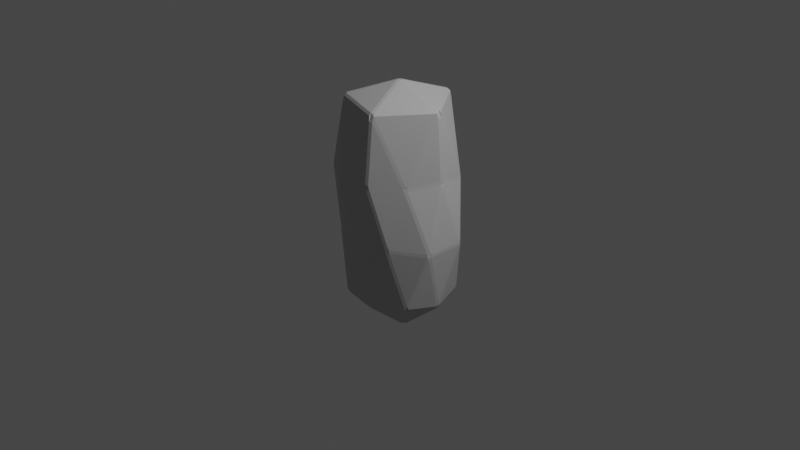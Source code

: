 # Source: Rock_02.blend  (saved by Blender 2.90.8; exported with 4.5.12 LTS)
import bpy
from mathutils import Matrix  # noqa: F401  (used for matrix-valued properties, if any)

bpy.ops.wm.read_factory_settings(use_empty=True)
scene = bpy.context.scene
scene.name = 'Scene'

# ---- collections
col_collection = bpy.data.collections.new('Collection'); scene.collection.children.link(col_collection)

# ---- materials (node trees are filled in below, after node groups)
mat_rock_02 = bpy.data.materials.new('Rock_02')
mat_rock_02.use_transparent_shadow = False

# ---- material node trees
mat_rock_02.use_nodes = True; mat_rock_02.node_tree.nodes.clear()
_N = mat_rock_02.node_tree.nodes; _L = mat_rock_02.node_tree.links
n0 = _N.new('ShaderNodeBsdfPrincipled'); n0.name = 'Principled BSDF'; n0.location = (10, 300)
n0.distribution = 'GGX'
n0.subsurface_method = 'BURLEY'
n0.inputs[0].default_value = (0.5089, 0.5089, 0.5089, 1.0)
n0.inputs[3].default_value = 1.45
n0.inputs[27].default_value = (0.0, 0.0, 0.0, 1.0)
n0.inputs[28].default_value = 1.0
n1 = _N.new('ShaderNodeOutputMaterial'); n1.name = 'Material Output'; n1.location = (300, 300)
_L.new(n0.outputs[0], n1.inputs[0])
n1.is_active_output = True

# ---- world
world_world = bpy.data.worlds.new('World'); scene.world = world_world
world_world.use_nodes = True; world_world.node_tree.nodes.clear()
_N = world_world.node_tree.nodes; _L = world_world.node_tree.links
n0 = _N.new('ShaderNodeOutputWorld'); n0.name = 'World Output'; n0.location = (300, 300)
n1 = _N.new('ShaderNodeBackground'); n1.name = 'Background'; n1.location = (10, 300)
n1.inputs[0].default_value = (0.05088, 0.05088, 0.05088, 1.0)
_L.new(n1.outputs[0], n0.inputs[0])
n0.is_active_output = True
world_world.color = (0.05088, 0.05088, 0.05088)
world_world.use_sun_shadow = False
world_world.sun_shadow_jitter_overblur = 0.0

# ---- cameras
cam_camera = bpy.data.cameras.new('Camera')
cam_camera.clip_end = 100.0
cam_camera.ortho_scale = 7.314

# ---- lights
light_light = bpy.data.lights.new('Light', 'POINT')
light_light.transmission_factor = 0.0
light_light.energy = 1000.0
light_light.shadow_soft_size = 0.1
light_light.shadow_maximum_resolution = 0.006
light_light.use_absolute_resolution = True

# ---- meshes
me_icosphere_002 = bpy.data.meshes.new('Icosphere.002')
me_icosphere_002.from_pydata([(-0.00146, -0.02411, -1.07), (-0.03381, -0.01438, -1.063), (-0.0333, 0.02044, -1.065), (-0.001521, 0.03091, -1.072), (0.01921, 0.003128, -1.074), (0.4536, -0.3511, -0.7543), (0.474, -0.324, -0.7562), (0.4881, -0.3285, -0.7248), (0.4818, -0.3491, -0.6811), (0.4604, -0.3615, -0.7227), (-0.1672, -0.5324, -0.7112), (-0.1679, -0.5453, -0.6799), (-0.1893, -0.5433, -0.626), (-0.2081, -0.5315, -0.6745), (-0.1996, -0.5223, -0.7056), (-0.5569, -0.01939, -0.6101), (-0.5682, -0.02332, -0.5775), (-0.573, -0.002182, -0.5299), (-0.5698, 0.01898, -0.579), (-0.5586, 0.01553, -0.6119), (-0.208, 0.5669, -0.7464), (-0.2161, 0.5758, -0.7159), (-0.1968, 0.5832, -0.661), (-0.1765, 0.588, -0.7194), (-0.1756, 0.5755, -0.7499), (0.4745, 0.331, -0.7571), (0.454, 0.3582, -0.7553), (0.4609, 0.3684, -0.7238), (0.4822, 0.3555, -0.6819), (0.4885, 0.3353, -0.7258), (0.1746, -0.5886, 0.5345), (0.1941, -0.5783, 0.577), (0.1881, -0.58, 0.6127), (0.158, -0.5929, 0.611), (0.1503, -0.5944, 0.5737), (-0.5323, -0.3879, 0.5111), (-0.5186, -0.4079, 0.5507), (-0.5235, -0.4028, 0.5868), (-0.5399, -0.3759, 0.5897), (-0.5429, -0.3702, 0.5549), (-0.4919, 0.3427, 0.5626), (-0.5023, 0.3224, 0.6079), (-0.4987, 0.328, 0.6441), (-0.4797, 0.3542, 0.644), (-0.4758, 0.3589, 0.6079), (0.1916, 0.608, 0.5113), (0.1703, 0.6108, 0.554), (0.1769, 0.6105, 0.5888), (0.2075, 0.6031, 0.5857), (0.2141, 0.6005, 0.5494), (0.6097, -0.002573, 0.5355), (0.6012, 0.02154, 0.5733), (0.5988, 0.01416, 0.6104), (0.5959, -0.01838, 0.6124), (0.5983, -0.02454, 0.5771), (0.02785, 0.01923, 1.482), (-0.004414, 0.02962, 1.481), (-0.02468, 0.00186, 1.481), (-0.004698, -0.02555, 1.482), (0.02781, -0.01495, 1.481), (-0.0897, -0.2908, -0.9725), (-0.08454, -0.3209, -0.9556), (-0.106, -0.3404, -0.9355), (-0.1385, -0.3304, -0.9298), (-0.1448, -0.2992, -0.9446), (-0.1223, -0.2819, -0.9649), (0.2863, -0.2292, -1.008), (0.255, -0.2257, -1.022), (0.2425, -0.1976, -1.038), (0.2634, -0.1706, -1.042), (0.2943, -0.1746, -1.028), (0.3066, -0.202, -1.01), (0.1283, -0.5178, -0.7721), (0.155, -0.5022, -0.7886), (0.1875, -0.5022, -0.7775), (0.1847, -0.518, -0.7468), (0.1646, -0.5287, -0.6975), (0.1401, -0.5301, -0.7433), (0.5497, -0.02646, -0.8074), (0.5409, 0.003462, -0.8224), (0.5497, 0.03342, -0.8074), (0.5665, 0.0272, -0.7779), (0.5766, 0.003139, -0.7392), (0.5664, -0.02058, -0.7778), (0.3067, 0.2089, -1.01), (0.2943, 0.1815, -1.028), (0.2634, 0.1774, -1.042), (0.2426, 0.2051, -1.039), (0.2556, 0.2327, -1.024), (0.2863, 0.2362, -1.008), (-0.3191, -0.01649, -0.9125), (-0.3449, -0.02942, -0.8913), (-0.3699, -0.01705, -0.8686), (-0.3704, 0.01789, -0.8721), (-0.3467, 0.03126, -0.8946), (-0.3192, 0.01832, -0.9143), (-0.4591, -0.2833, -0.6796), (-0.4357, -0.3008, -0.6988), (-0.4236, -0.3319, -0.6888), (-0.4413, -0.3333, -0.6569), (-0.4577, -0.3185, -0.6066), (-0.4673, -0.2954, -0.6492), (-0.1235, 0.2986, -0.995), (-0.1471, 0.317, -0.9769), (-0.1403, 0.3492, -0.9663), (-0.1082, 0.3589, -0.9686), (-0.08616, 0.3377, -0.9863), (-0.09128, 0.3077, -1.002), (-0.4501, 0.3531, -0.7257), (-0.4612, 0.3209, -0.733), (-0.4829, 0.3025, -0.7133), (-0.4919, 0.3145, -0.6835), (-0.4817, 0.3362, -0.6386), (-0.468, 0.3532, -0.6944), (0.1882, 0.5098, -0.7801), (0.156, 0.5105, -0.7927), (0.1296, 0.5286, -0.7783), (0.1419, 0.5391, -0.7491), (0.1654, 0.535, -0.6995), (0.1855, 0.5255, -0.7494), (0.6458, -0.209, -0.1732), (0.6573, -0.1884, -0.1245), (0.6582, -0.1887, -0.08962), (0.6463, -0.2083, -0.04013), (0.6395, -0.2288, -0.08686), (0.6416, -0.2281, -0.1223), (0.6579, 0.1873, -0.08961), (0.657, 0.1874, -0.1245), (0.6456, 0.2085, -0.1731), (0.6412, 0.2272, -0.1224), (0.6405, 0.2285, -0.08698), (0.6487, 0.2088, -0.04346), (-0.01718, -0.5729, -0.1065), (0.005841, -0.5719, -0.05481), (0.006056, -0.5737, -0.01967), (-0.01745, -0.5796, 0.02204), (-0.04017, -0.5727, -0.0175), (-0.03846, -0.5709, -0.05242), (0.3307, -0.5032, -0.04467), (0.3317, -0.5011, -0.07991), (0.3508, -0.4906, -0.1329), (0.3709, -0.4798, -0.08412), (0.3692, -0.4801, -0.04875), (0.3498, -0.4931, -0.0006483), (-0.5566, -0.1748, -0.07958), (-0.5479, -0.1967, -0.03139), (-0.5501, -0.1992, 0.003428), (-0.5609, -0.1794, 0.04157), (-0.5615, -0.1541, 0.004639), (-0.5614, -0.1542, -0.03045), (-0.3749, -0.455, -0.007748), (-0.3721, -0.4533, -0.0426), (-0.3557, -0.468, -0.09376), (-0.3372, -0.4797, -0.04404), (-0.3367, -0.4822, -0.009188), (-0.3597, -0.4756, 0.02686), (-0.3522, 0.4598, -0.07892), (-0.3669, 0.4418, -0.02872), (-0.3676, 0.4416, 0.006304), (-0.3518, 0.4576, 0.0528), (-0.3311, 0.4669, 0.0057), (-0.3318, 0.4681, -0.02929), (-0.5472, 0.1939, 0.005983), (-0.5472, 0.1933, -0.02904), (-0.557, 0.1723, -0.07706), (-0.5602, 0.1508, -0.02918), (-0.5603, 0.1513, 0.005905), (-0.5575, 0.1739, 0.05248), (0.3522, 0.4904, -0.1354), (0.3332, 0.4997, -0.08161), (0.3321, 0.5023, -0.04626), (0.3551, 0.4944, -0.01048), (0.3726, 0.4793, -0.05129), (0.3722, 0.479, -0.08654), (0.006189, 0.5612, -0.00675), (0.005416, 0.5588, -0.04187), (-0.01769, 0.5629, -0.09341), (-0.03883, 0.5582, -0.03825), (-0.04025, 0.5564, -0.003196), (-0.01583, 0.5638, 0.03383), (0.4278, -0.3532, 0.5465), (0.448, -0.3387, 0.5045), (0.4562, -0.3174, 0.5468), (0.4545, -0.3098, 0.5822), (0.4379, -0.332, 0.6058), (0.4218, -0.3549, 0.5821), (-0.2223, -0.5975, 0.5033), (-0.2009, -0.6025, 0.4613), (-0.1795, -0.6096, 0.5046), (-0.1714, -0.6081, 0.5421), (-0.1985, -0.6003, 0.5639), (-0.2253, -0.5936, 0.5392), (-0.5746, 0.02581, 0.5681), (-0.5773, 0.003315, 0.5211), (-0.577, -0.02001, 0.5647), (-0.5743, -0.02284, 0.5995), (-0.5711, 0.003894, 0.6255), (-0.5707, 0.03256, 0.6044), (-0.1733, 0.5355, 0.5645), (-0.1956, 0.5285, 0.5204), (-0.216, 0.5193, 0.5681), (-0.2205, 0.5142, 0.6043), (-0.1934, 0.524, 0.6253), (-0.1691, 0.5346, 0.5994), (0.5106, 0.34, 0.4998), (0.5017, 0.3603, 0.4591), (0.4839, 0.3758, 0.4982), (0.4781, 0.3776, 0.5344), (0.4935, 0.3548, 0.559), (0.5088, 0.3309, 0.5373), (0.1828, -0.5147, 1.228), (0.1872, -0.4996, 1.283), (0.176, -0.4831, 1.307), (0.1436, -0.4939, 1.308), (0.1437, -0.5155, 1.284), (0.1527, -0.5278, 1.224), (0.516, -0.01513, 1.307), (0.5345, -0.02161, 1.283), (0.5464, -0.01432, 1.227), (0.5493, 0.01821, 1.224), (0.5363, 0.0249, 1.284), (0.5161, 0.01905, 1.308), (-0.4387, -0.3383, 1.239), (-0.4211, -0.334, 1.293), (-0.4079, -0.3167, 1.317), (-0.4281, -0.2894, 1.317), (-0.4475, -0.2946, 1.292), (-0.4548, -0.3111, 1.244), (-0.4511, 0.3065, 1.209), (-0.4444, 0.2943, 1.267), (-0.4251, 0.2883, 1.291), (-0.4048, 0.316, 1.291), (-0.4173, 0.3318, 1.267), (-0.432, 0.3327, 1.21), (0.1567, 0.5306, 1.243), (0.1441, 0.5199, 1.292), (0.1459, 0.5005, 1.317), (0.1781, 0.4897, 1.317), (0.1901, 0.5071, 1.293), (0.1874, 0.5235, 1.238)], [], [(69, 4, 86), (7, 83, 120), (2, 95, 102), (3, 107, 87), (0, 68, 60), (8, 125, 141), (12, 137, 153), (17, 149, 165), (22, 161, 177), (28, 173, 129), (62, 72, 10), (92, 96, 15), (104, 108, 20), (80, 84, 25), (134, 138, 30), (189, 33, 215), (195, 38, 227), (201, 43, 233), (207, 48, 239), (212, 216, 59), (91, 64, 97), (122, 126, 50), (221, 237, 55), (220, 208, 238), (170, 174, 45), (236, 231, 56), (235, 202, 232), (158, 162, 40), (230, 225, 57), (229, 196, 226), (146, 150, 35), (224, 213, 58), (223, 190, 214), (131, 204, 51), (52, 209, 219), (154, 136, 187), (179, 198, 46), (47, 203, 234), (211, 184, 217), (167, 192, 41), (42, 197, 228), (178, 160, 199), (155, 186, 36), (37, 191, 222), (166, 148, 193), (143, 180, 31), (32, 185, 210), (130, 172, 205), (183, 53, 218), (171, 49, 206), (142, 124, 181), (21, 113, 156), (159, 44, 200), (169, 118, 175), (16, 101, 144), (147, 39, 194), (157, 112, 163), (11, 77, 132), (135, 34, 188), (121, 82, 127), (6, 71, 78), (123, 54, 182), (88, 106, 115), (89, 114, 26), (27, 119, 168), (103, 94, 109), (117, 23, 176), (105, 24, 116), (145, 100, 151), (111, 18, 164), (93, 19, 110), (61, 67, 73), (99, 13, 152), (81, 29, 128), (133, 76, 139), (66, 5, 74), (63, 14, 98), (79, 70, 85), (75, 9, 140), (0, 1, 2, 3, 4), (5, 6, 7, 8, 9), (10, 11, 12, 13, 14), (15, 16, 17, 18, 19), (20, 21, 22, 23, 24), (25, 26, 27, 28, 29), (30, 31, 32, 33, 34), (35, 36, 37, 38, 39), (40, 41, 42, 43, 44), (45, 46, 47, 48, 49), (50, 51, 52, 53, 54), (55, 56, 57, 58, 59), (60, 61, 62, 63, 64, 65), (66, 67, 68, 69, 70, 71), (72, 73, 74, 75, 76, 77), (78, 79, 80, 81, 82, 83), (84, 85, 86, 87, 88, 89), (90, 91, 92, 93, 94, 95), (96, 97, 98, 99, 100, 101), (102, 103, 104, 105, 106, 107), (108, 109, 110, 111, 112, 113), (114, 115, 116, 117, 118, 119), (120, 121, 122, 123, 124, 125), (126, 127, 128, 129, 130, 131), (132, 133, 134, 135, 136, 137), (138, 139, 140, 141, 142, 143), (144, 145, 146, 147, 148, 149), (150, 151, 152, 153, 154, 155), (156, 157, 158, 159, 160, 161), (162, 163, 164, 165, 166, 167), (168, 169, 170, 171, 172, 173), (174, 175, 176, 177, 178, 179), (180, 181, 182, 183, 184, 185), (186, 187, 188, 189, 190, 191), (192, 193, 194, 195, 196, 197), (198, 199, 200, 201, 202, 203), (204, 205, 206, 207, 208, 209), (210, 211, 212, 213, 214, 215), (216, 217, 218, 219, 220, 221), (222, 223, 224, 225, 226, 227), (228, 229, 230, 231, 232, 233), (234, 235, 236, 237, 238, 239), (65, 1, 0, 60), (71, 6, 5, 66), (77, 11, 10, 72), (83, 7, 6, 78), (89, 26, 25, 84), (95, 2, 1, 90), (101, 16, 15, 96), (107, 3, 2, 102), (113, 21, 20, 108), (119, 27, 26, 114), (125, 8, 7, 120), (131, 51, 50, 126), (137, 12, 11, 132), (143, 31, 30, 138), (149, 17, 16, 144), (155, 36, 35, 150), (161, 22, 21, 156), (167, 41, 40, 162), (173, 28, 27, 168), (179, 46, 45, 174), (185, 32, 31, 180), (191, 37, 36, 186), (197, 42, 41, 192), (203, 47, 46, 198), (209, 52, 51, 204), (215, 33, 32, 210), (221, 55, 59, 216), (227, 38, 37, 222), (233, 43, 42, 228), (239, 48, 47, 234), (14, 63, 62, 10), (4, 69, 68, 0), (9, 75, 74, 5), (29, 81, 80, 25), (3, 87, 86, 4), (19, 93, 92, 15), (13, 99, 98, 14), (24, 105, 104, 20), (18, 111, 110, 19), (23, 117, 116, 24), (54, 123, 122, 50), (28, 129, 128, 29), (34, 135, 134, 30), (8, 141, 140, 9), (39, 147, 146, 35), (12, 153, 152, 13), (44, 159, 158, 40), (17, 165, 164, 18), (49, 171, 170, 45), (22, 177, 176, 23), (53, 183, 182, 54), (33, 189, 188, 34), (38, 195, 194, 39), (43, 201, 200, 44), (48, 207, 206, 49), (58, 213, 212, 59), (52, 219, 218, 53), (57, 225, 224, 58), (56, 231, 230, 57), (55, 237, 236, 56), (220, 238, 237, 221), (219, 209, 208, 220), (238, 208, 207, 239), (235, 232, 231, 236), (234, 203, 202, 235), (232, 202, 201, 233), (229, 226, 225, 230), (228, 197, 196, 229), (226, 196, 195, 227), (223, 214, 213, 224), (222, 191, 190, 223), (214, 190, 189, 215), (211, 217, 216, 212), (210, 185, 184, 211), (217, 184, 183, 218), (130, 205, 204, 131), (129, 173, 172, 130), (205, 172, 171, 206), (178, 199, 198, 179), (177, 161, 160, 178), (199, 160, 159, 200), (166, 193, 192, 167), (165, 149, 148, 166), (193, 148, 147, 194), (154, 187, 186, 155), (153, 137, 136, 154), (187, 136, 135, 188), (142, 181, 180, 143), (141, 125, 124, 142), (181, 124, 123, 182), (169, 175, 174, 170), (168, 119, 118, 169), (175, 118, 117, 176), (157, 163, 162, 158), (156, 113, 112, 157), (163, 112, 111, 164), (145, 151, 150, 146), (144, 101, 100, 145), (151, 100, 99, 152), (133, 139, 138, 134), (132, 77, 76, 133), (139, 76, 75, 140), (121, 127, 126, 122), (120, 83, 82, 121), (127, 82, 81, 128), (88, 115, 114, 89), (87, 107, 106, 88), (115, 106, 105, 116), (103, 109, 108, 104), (102, 95, 94, 103), (109, 94, 93, 110), (91, 97, 96, 92), (90, 65, 64, 91), (97, 64, 63, 98), (79, 85, 84, 80), (78, 71, 70, 79), (85, 70, 69, 86), (61, 73, 72, 62), (60, 68, 67, 61), (73, 67, 66, 74), (1, 65, 90)])
_uv = me_icosphere_002.uv_layers.new(name='UVMap')
_uv.uv.foreach_set('vector', [0.6744, 0.07404, 0.6364, 0.008138, 0.5983, 0.07404, 0.7217, 0.1595, 0.6423, 0.1595, 0.682, 0.2283, 0.2729, 0.008021, 0.2347, 0.07421, 0.3111, 0.07421, 0.4545, 0.008115, 0.4165, 0.07399, 0.4926, 0.07399, 0.8182, 0.008128, 0.7802, 0.07396, 0.8562, 0.07396, 0.7272, 0.1644, 0.687, 0.2341, 0.7674, 0.2341, 0.9091, 0.1655, 0.8694, 0.2341, 0.9487, 0.2341, 0.1818, 0.1657, 0.1425, 0.2338, 0.2212, 0.2338, 0.3637, 0.1656, 0.324, 0.2343, 0.4034, 0.2343, 0.5455, 0.1644, 0.5053, 0.2341, 0.5857, 0.2341, 0.8639, 0.08748, 0.8259, 0.1533, 0.9019, 0.1533, 0.1365, 0.08764, 0.09847, 0.1535, 0.1746, 0.1535, 0.3187, 0.08707, 0.2803, 0.1537, 0.3571, 0.1537, 0.629, 0.1536, 0.5907, 0.08719, 0.5523, 0.1536, 0.8581, 0.2383, 0.7784, 0.2383, 0.8183, 0.3073, 0.9028, 0.3169, 0.8235, 0.3169, 0.8631, 0.3855, 0.1764, 0.3168, 0.09598, 0.3168, 0.1362, 0.3864, 0.3571, 0.317, 0.2785, 0.317, 0.3178, 0.3852, 0.5397, 0.3168, 0.4596, 0.3168, 0.4996, 0.3862, 0.7681, 0.3965, 0.6865, 0.3965, 0.7273, 0.4672, 0.1299, 0.08243, 0.05237, 0.08243, 0.09113, 0.1496, 0.6768, 0.2381, 0.596, 0.2381, 0.6364, 0.3081, 0.5863, 0.3965, 0.5046, 0.3965, 0.5455, 0.4672, 0.5873, 0.3919, 0.5455, 0.3195, 0.5037, 0.3919, 0.4942, 0.2384, 0.4147, 0.2384, 0.4544, 0.3073, 0.4045, 0.3965, 0.3228, 0.3965, 0.3637, 0.4672, 0.4052, 0.3917, 0.3636, 0.3196, 0.3219, 0.3917, 0.3122, 0.2383, 0.2332, 0.2383, 0.2727, 0.3068, 0.2227, 0.3965, 0.141, 0.3965, 0.1818, 0.4672, 0.2235, 0.3917, 0.1819, 0.3196, 0.1402, 0.3917, 0.1304, 0.2385, 0.05146, 0.2385, 0.09093, 0.3069, 0.9499, 0.3965, 0.8682, 0.3965, 0.9091, 0.4672, 0.9509, 0.392, 0.9091, 0.3195, 0.8673, 0.392, 0.5907, 0.2438, 0.5508, 0.3128, 0.6305, 0.3128, 0.631, 0.3169, 0.5518, 0.3169, 0.5914, 0.3856, 0.9484, 0.2387, 0.8698, 0.2387, 0.9091, 0.3068, 0.4091, 0.2435, 0.3692, 0.3126, 0.449, 0.3126, 0.4495, 0.3168, 0.3691, 0.3168, 0.4093, 0.3864, 0.769, 0.3918, 0.7273, 0.3196, 0.6856, 0.3918, 0.2271, 0.2444, 0.1877, 0.3127, 0.2665, 0.3127, 0.267, 0.317, 0.1884, 0.317, 0.2277, 0.3851, 0.403, 0.2385, 0.3242, 0.2385, 0.3636, 0.3067, 0.9544, 0.2435, 0.9145, 0.3125, 0.9942, 0.3125, 0.995, 0.3168, 0.9148, 0.3168, 0.9549, 0.3862, 0.2212, 0.2385, 0.1424, 0.2385, 0.1818, 0.3067, 0.7726, 0.244, 0.7329, 0.3128, 0.8123, 0.3128, 0.8128, 0.3169, 0.7333, 0.3169, 0.773, 0.3857, 0.5854, 0.2385, 0.5053, 0.2385, 0.5453, 0.3079, 0.7212, 0.3169, 0.6418, 0.3169, 0.6815, 0.3856, 0.5002, 0.2435, 0.4603, 0.3126, 0.5401, 0.3126, 0.7676, 0.2383, 0.6873, 0.2383, 0.7275, 0.3079, 0.3581, 0.1594, 0.2781, 0.1594, 0.3181, 0.2287, 0.3184, 0.2444, 0.2789, 0.3127, 0.3578, 0.3127, 0.4947, 0.2343, 0.4547, 0.165, 0.4147, 0.2343, 0.1759, 0.1598, 0.09745, 0.1598, 0.1367, 0.2277, 0.1364, 0.2435, 0.09646, 0.3126, 0.1763, 0.3126, 0.3124, 0.2342, 0.2727, 0.1656, 0.2331, 0.2342, 0.9035, 0.1595, 0.8243, 0.1595, 0.8639, 0.2281, 0.8639, 0.2439, 0.8243, 0.3125, 0.9036, 0.3125, 0.6767, 0.2342, 0.6364, 0.1643, 0.596, 0.2342, 0.7204, 0.1536, 0.6821, 0.08718, 0.6437, 0.1536, 0.6819, 0.2439, 0.642, 0.3129, 0.7218, 0.3129, 0.4934, 0.08246, 0.4155, 0.08246, 0.4544, 0.1499, 0.5003, 0.08727, 0.462, 0.1537, 0.5386, 0.1537, 0.5398, 0.1595, 0.4604, 0.1595, 0.5001, 0.2283, 0.3114, 0.08237, 0.2335, 0.08237, 0.2725, 0.1499, 0.4489, 0.1594, 0.3691, 0.1594, 0.409, 0.2284, 0.4088, 0.08726, 0.3706, 0.1535, 0.4471, 0.1535, 0.1305, 0.2341, 0.09088, 0.1655, 0.05127, 0.2341, 0.2663, 0.1597, 0.1874, 0.1597, 0.2269, 0.228, 0.2271, 0.08717, 0.1888, 0.1535, 0.2654, 0.1535, 0.8572, 0.08254, 0.7795, 0.08254, 0.8184, 0.1498, 0.08507, 0.1596, 0.005974, 0.1596, 0.04552, 0.2281, 0.6305, 0.1595, 0.551, 0.1595, 0.5907, 0.2283, 0.8581, 0.2343, 0.8181, 0.165, 0.7781, 0.2343, 0.7724, 0.08728, 0.7341, 0.1537, 0.8108, 0.1537, 0.0449, 0.08772, 0.006903, 0.1535, 0.0829, 0.1535, 0.6364, 0.1499, 0.6753, 0.08242, 0.5974, 0.08242, 0.8124, 0.1595, 0.7329, 0.1595, 0.7726, 0.2283, 0.6423, 0.002798, 0.6364, 0.0, 0.6364, 0.0, 0.6333, 0.005319, 0.6395, 0.005433, 0.7341, 0.1537, 0.7303, 0.1523, 0.7273, 0.1575, 0.7273, 0.1575, 0.7326, 0.1575, 0.9019, 0.1533, 0.9044, 0.1575, 0.9091, 0.1575, 0.9091, 0.1575, 0.9063, 0.1527, 0.1746, 0.1535, 0.177, 0.1575, 0.1818, 0.1575, 0.1818, 0.1575, 0.1786, 0.1519, 0.3633, 0.1515, 0.3636, 0.1575, 0.3636, 0.1575, 0.3687, 0.1575, 0.3668, 0.152, 0.5459, 0.1512, 0.5393, 0.1575, 0.5402, 0.1575, 0.5455, 0.1575, 0.5455, 0.1575, 0.8183, 0.3073, 0.8165, 0.312, 0.8182, 0.3149, 0.8182, 0.3149, 0.8202, 0.3114, 0.09093, 0.3069, 0.08889, 0.3114, 0.09091, 0.3149, 0.09091, 0.3149, 0.0927, 0.3118, 0.2724, 0.3065, 0.2709, 0.3118, 0.2687, 0.3149, 0.2727, 0.3149, 0.2717, 0.3132, 0.4544, 0.3073, 0.4528, 0.3119, 0.4545, 0.3149, 0.4545, 0.3149, 0.4564, 0.3116, 0.6363, 0.3081, 0.6373, 0.3133, 0.6364, 0.3149, 0.6404, 0.3149, 0.6379, 0.3123, 0.1843, 0.4751, 0.1839, 0.4688, 0.1839, 0.4688, 0.1798, 0.4688, 0.1818, 0.4724, 0.8562, 0.07396, 0.8576, 0.07873, 0.8636, 0.07873, 0.8636, 0.07873, 0.8635, 0.07853, 0.8598, 0.07213, 0.6872, 0.08128, 0.681, 0.07725, 0.6774, 0.07113, 0.6775, 0.07133, 0.6753, 0.07873, 0.6813, 0.07873, 0.8259, 0.1533, 0.8184, 0.1498, 0.8108, 0.1537, 0.8124, 0.1595, 0.8181, 0.165, 0.8243, 0.1595, 0.6437, 0.1536, 0.6364, 0.1499, 0.629, 0.1536, 0.6305, 0.1595, 0.6364, 0.1643, 0.6423, 0.1595, 0.5914, 0.08662, 0.5974, 0.07873, 0.5952, 0.07132, 0.5953, 0.07119, 0.5917, 0.07733, 0.5909, 0.07873, 0.1288, 0.07429, 0.1304, 0.07873, 0.1364, 0.07873, 0.1364, 0.07873, 0.1361, 0.07831, 0.1322, 0.07148, 0.09847, 0.1535, 0.09113, 0.1496, 0.0829, 0.1535, 0.08507, 0.1596, 0.09088, 0.1655, 0.09745, 0.1598, 0.4103, 0.06942, 0.4094, 0.07812, 0.4091, 0.07873, 0.4091, 0.07873, 0.4153, 0.07873, 0.4134, 0.07124, 0.2803, 0.1537, 0.2725, 0.1499, 0.2654, 0.1535, 0.2663, 0.1597, 0.2727, 0.1656, 0.2781, 0.1594, 0.462, 0.1537, 0.4544, 0.1499, 0.4471, 0.1535, 0.4489, 0.1594, 0.4547, 0.165, 0.4604, 0.1595, 0.682, 0.2283, 0.6767, 0.2342, 0.6768, 0.2381, 0.6819, 0.2439, 0.6873, 0.2383, 0.687, 0.2341, 0.596, 0.2381, 0.596, 0.2342, 0.5907, 0.2283, 0.5857, 0.2341, 0.5854, 0.2385, 0.5907, 0.2438, 0.8639, 0.2281, 0.8581, 0.2343, 0.8581, 0.2383, 0.8639, 0.2439, 0.8698, 0.2387, 0.8694, 0.2341, 0.7784, 0.2383, 0.7781, 0.2343, 0.7726, 0.2283, 0.7674, 0.2341, 0.7676, 0.2383, 0.7726, 0.244, 0.1367, 0.2277, 0.1305, 0.2341, 0.1304, 0.2385, 0.1364, 0.2435, 0.1424, 0.2385, 0.1425, 0.2338, 0.05146, 0.2382, 0.04697, 0.2336, 0.04113, 0.2287, 0.0439, 0.2335, 0.04545, 0.2362, 0.04545, 0.2362, 0.3181, 0.2287, 0.3124, 0.2342, 0.3122, 0.2383, 0.3184, 0.2444, 0.3242, 0.2385, 0.324, 0.2343, 0.2332, 0.2383, 0.2331, 0.2342, 0.2269, 0.228, 0.2212, 0.2338, 0.2212, 0.2385, 0.2271, 0.2444, 0.5001, 0.2283, 0.4947, 0.2343, 0.4942, 0.2384, 0.5002, 0.2435, 0.5053, 0.2385, 0.5053, 0.2341, 0.4147, 0.2384, 0.4147, 0.2343, 0.409, 0.2284, 0.4034, 0.2343, 0.403, 0.2385, 0.4091, 0.2435, 0.7329, 0.3128, 0.7275, 0.3079, 0.7218, 0.3129, 0.7212, 0.3169, 0.7273, 0.3196, 0.7333, 0.3169, 0.9145, 0.3125, 0.9091, 0.3068, 0.9036, 0.3125, 0.9028, 0.3169, 0.9091, 0.3195, 0.9148, 0.3168, 0.1877, 0.3127, 0.1818, 0.3067, 0.1763, 0.3126, 0.1764, 0.3168, 0.1819, 0.3196, 0.1884, 0.317, 0.3692, 0.3126, 0.3636, 0.3067, 0.3578, 0.3127, 0.3571, 0.317, 0.3636, 0.3196, 0.3691, 0.3168, 0.5508, 0.3128, 0.5453, 0.3079, 0.5401, 0.3126, 0.5397, 0.3168, 0.5455, 0.3195, 0.5518, 0.3169, 0.8558, 0.3854, 0.8627, 0.3919, 0.8636, 0.3937, 0.8637, 0.3935, 0.865, 0.3913, 0.8587, 0.3851, 0.5921, 0.3946, 0.592, 0.3918, 0.5956, 0.3855, 0.5869, 0.3867, 0.5896, 0.3913, 0.5908, 0.3935, 0.9549, 0.3862, 0.9532, 0.3913, 0.9544, 0.3934, 0.9545, 0.3937, 0.9555, 0.392, 0.9586, 0.3866, 0.3099, 0.3847, 0.3171, 0.3918, 0.3182, 0.3937, 0.3183, 0.3934, 0.3197, 0.3911, 0.3132, 0.385, 0.4934, 0.3865, 0.499, 0.3919, 0.5, 0.3937, 0.5002, 0.3933, 0.5014, 0.3913, 0.4956, 0.386, 0.8598, 0.07213, 0.8217, 0.00609, 0.8182, 0.008128, 0.8562, 0.07396, 0.7686, 0.08581, 0.7303, 0.1523, 0.7341, 0.1537, 0.7724, 0.08728, 0.8243, 0.1595, 0.9035, 0.1595, 0.9019, 0.1533, 0.8259, 0.1533, 0.6423, 0.1595, 0.7217, 0.1595, 0.7204, 0.1536, 0.6437, 0.1536, 0.5003, 0.08727, 0.5386, 0.1537, 0.5425, 0.1523, 0.5041, 0.08582, 0.1322, 0.07148, 0.09396, 0.005287, 0.09072, 0.008248, 0.1288, 0.07429, 0.09745, 0.1598, 0.1759, 0.1598, 0.1746, 0.1535, 0.09847, 0.1535, 0.4165, 0.07399, 0.4545, 0.008115, 0.4513, 0.005684, 0.413, 0.07188, 0.2781, 0.1594, 0.3581, 0.1594, 0.3571, 0.1537, 0.2803, 0.1537, 0.4604, 0.1595, 0.5398, 0.1595, 0.5386, 0.1537, 0.462, 0.1537, 0.687, 0.2341, 0.7272, 0.1644, 0.7217, 0.1595, 0.682, 0.2283, 0.5907, 0.2438, 0.6305, 0.3128, 0.6364, 0.3081, 0.596, 0.2381, 0.8694, 0.2341, 0.9091, 0.1655, 0.9035, 0.1595, 0.8639, 0.2281, 0.7726, 0.244, 0.8123, 0.3128, 0.8183, 0.3073, 0.7784, 0.2383, 0.1425, 0.2338, 0.1818, 0.1657, 0.1759, 0.1598, 0.1367, 0.2277, 0.04905, 0.2424, 0.08889, 0.3114, 0.09093, 0.3069, 0.05146, 0.2385, 0.324, 0.2343, 0.3637, 0.1656, 0.3581, 0.1594, 0.3181, 0.2287, 0.2271, 0.2444, 0.2665, 0.3127, 0.2727, 0.3068, 0.2332, 0.2383, 0.5053, 0.2341, 0.5455, 0.1644, 0.5398, 0.1595, 0.5001, 0.2283, 0.4091, 0.2435, 0.449, 0.3126, 0.4544, 0.3073, 0.4147, 0.2384, 0.7333, 0.3169, 0.8128, 0.3169, 0.8123, 0.3128, 0.7329, 0.3128, 0.9148, 0.3168, 0.995, 0.3168, 0.9942, 0.3125, 0.9145, 0.3125, 0.1884, 0.317, 0.267, 0.317, 0.2665, 0.3127, 0.1877, 0.3127, 0.3691, 0.3168, 0.4495, 0.3168, 0.449, 0.3126, 0.3692, 0.3126, 0.5518, 0.3169, 0.631, 0.3169, 0.6305, 0.3128, 0.5508, 0.3128, 0.8631, 0.3855, 0.8235, 0.3169, 0.8193, 0.3168, 0.859, 0.3857, 0.6844, 0.3981, 0.7252, 0.4688, 0.7273, 0.4672, 0.6865, 0.3965, 0.9586, 0.3866, 0.9988, 0.317, 0.995, 0.3168, 0.9549, 0.3862, 0.3178, 0.3852, 0.2785, 0.317, 0.2738, 0.3168, 0.3131, 0.3848, 0.4996, 0.3862, 0.4596, 0.3168, 0.4557, 0.3169, 0.4959, 0.3866, 0.9063, 0.1527, 0.8683, 0.08688, 0.8639, 0.08748, 0.9019, 0.1533, 0.6364, 0.008138, 0.6744, 0.07404, 0.6774, 0.07113, 0.6394, 0.005297, 0.7329, 0.1595, 0.8124, 0.1595, 0.8108, 0.1537, 0.7341, 0.1537, 0.551, 0.1595, 0.6305, 0.1595, 0.629, 0.1536, 0.5523, 0.1536, 0.6333, 0.005319, 0.5953, 0.07119, 0.5983, 0.07404, 0.6364, 0.008138, 0.1786, 0.1519, 0.1403, 0.08554, 0.1365, 0.08764, 0.1746, 0.1535, 0.005974, 0.1596, 0.08507, 0.1596, 0.0829, 0.1535, 0.006903, 0.1535, 0.3706, 0.1535, 0.4088, 0.08726, 0.4048, 0.08612, 0.3664, 0.1527, 0.1874, 0.1597, 0.2663, 0.1597, 0.2654, 0.1535, 0.1888, 0.1535, 0.3691, 0.1594, 0.4489, 0.1594, 0.4471, 0.1535, 0.3706, 0.1535, 0.642, 0.3129, 0.6819, 0.2439, 0.6768, 0.2381, 0.6364, 0.3081, 0.5455, 0.1644, 0.5857, 0.2341, 0.5907, 0.2283, 0.551, 0.1595, 0.8243, 0.3125, 0.8639, 0.2439, 0.8581, 0.2383, 0.8183, 0.3073, 0.7272, 0.1644, 0.7674, 0.2341, 0.7726, 0.2283, 0.7329, 0.1595, 0.09646, 0.3126, 0.1364, 0.2435, 0.1304, 0.2385, 0.09093, 0.3069, 0.004265, 0.1648, 0.0439, 0.2335, 0.04552, 0.2281, 0.005974, 0.1596, 0.2789, 0.3127, 0.3184, 0.2444, 0.3122, 0.2383, 0.2727, 0.3068, 0.1818, 0.1657, 0.2212, 0.2338, 0.2269, 0.228, 0.1874, 0.1597, 0.4603, 0.3126, 0.5002, 0.2435, 0.4942, 0.2384, 0.4544, 0.3073, 0.3637, 0.1656, 0.4034, 0.2343, 0.409, 0.2284, 0.3691, 0.1594, 0.6418, 0.3169, 0.7212, 0.3169, 0.7218, 0.3129, 0.642, 0.3129, 0.8235, 0.3169, 0.9028, 0.3169, 0.9036, 0.3125, 0.8243, 0.3125, 0.09598, 0.3168, 0.1764, 0.3168, 0.1763, 0.3126, 0.09646, 0.3126, 0.2785, 0.317, 0.3571, 0.317, 0.3578, 0.3127, 0.2789, 0.3127, 0.4596, 0.3168, 0.5397, 0.3168, 0.5401, 0.3126, 0.4603, 0.3126, 0.7293, 0.4688, 0.7702, 0.3981, 0.7681, 0.3965, 0.7273, 0.4672, 0.631, 0.3169, 0.5914, 0.3856, 0.5956, 0.3855, 0.6353, 0.3168, 0.1818, 0.4672, 0.141, 0.3965, 0.1389, 0.3981, 0.1798, 0.4688, 0.1839, 0.4688, 0.2247, 0.3981, 0.2227, 0.3965, 0.1818, 0.4672, 0.3657, 0.4688, 0.4065, 0.3981, 0.4045, 0.3965, 0.3637, 0.4672, 0.5873, 0.3919, 0.5037, 0.3919, 0.5046, 0.3965, 0.5863, 0.3965, 0.5914, 0.3856, 0.5518, 0.3169, 0.5455, 0.3195, 0.5873, 0.3919, 0.5037, 0.3919, 0.5455, 0.3195, 0.5397, 0.3168, 0.4996, 0.3862, 0.4052, 0.3917, 0.3219, 0.3917, 0.3228, 0.3965, 0.4045, 0.3965, 0.4093, 0.3864, 0.3691, 0.3168, 0.3636, 0.3196, 0.4052, 0.3917, 0.3219, 0.3917, 0.3636, 0.3196, 0.3571, 0.317, 0.3178, 0.3852, 0.2235, 0.3917, 0.1402, 0.3917, 0.141, 0.3965, 0.2227, 0.3965, 0.2277, 0.3851, 0.1884, 0.317, 0.1819, 0.3196, 0.2235, 0.3917, 0.1402, 0.3917, 0.1819, 0.3196, 0.1764, 0.3168, 0.1362, 0.3864, 0.9509, 0.392, 0.8673, 0.392, 0.8682, 0.3965, 0.9499, 0.3965, 0.9549, 0.3862, 0.9148, 0.3168, 0.9091, 0.3195, 0.9509, 0.392, 0.8673, 0.392, 0.9091, 0.3195, 0.9028, 0.3169, 0.8631, 0.3855, 0.769, 0.3918, 0.6856, 0.3918, 0.6865, 0.3965, 0.7681, 0.3965, 0.773, 0.3857, 0.7333, 0.3169, 0.7273, 0.3196, 0.769, 0.3918, 0.6856, 0.3918, 0.7273, 0.3196, 0.7212, 0.3169, 0.6815, 0.3856, 0.5854, 0.2385, 0.5453, 0.3079, 0.5508, 0.3128, 0.5907, 0.2438, 0.5857, 0.2341, 0.5053, 0.2341, 0.5053, 0.2385, 0.5854, 0.2385, 0.5453, 0.3079, 0.5053, 0.2385, 0.5002, 0.2435, 0.5401, 0.3126, 0.403, 0.2385, 0.3636, 0.3067, 0.3692, 0.3126, 0.4091, 0.2435, 0.4034, 0.2343, 0.324, 0.2343, 0.3242, 0.2385, 0.403, 0.2385, 0.3636, 0.3067, 0.3242, 0.2385, 0.3184, 0.2444, 0.3578, 0.3127, 0.2212, 0.2385, 0.1818, 0.3067, 0.1877, 0.3127, 0.2271, 0.2444, 0.2212, 0.2338, 0.1425, 0.2338, 0.1424, 0.2385, 0.2212, 0.2385, 0.1818, 0.3067, 0.1424, 0.2385, 0.1364, 0.2435, 0.1763, 0.3126, 0.9484, 0.2387, 0.9091, 0.3068, 0.9145, 0.3125, 0.9544, 0.2435, 0.9487, 0.2341, 0.8694, 0.2341, 0.8698, 0.2387, 0.9484, 0.2387, 0.9091, 0.3068, 0.8698, 0.2387, 0.8639, 0.2439, 0.9036, 0.3125, 0.7676, 0.2383, 0.7275, 0.3079, 0.7329, 0.3128, 0.7726, 0.244, 0.7674, 0.2341, 0.687, 0.2341, 0.6873, 0.2383, 0.7676, 0.2383, 0.7275, 0.3079, 0.6873, 0.2383, 0.6819, 0.2439, 0.7218, 0.3129, 0.4947, 0.2343, 0.4147, 0.2343, 0.4147, 0.2384, 0.4942, 0.2384, 0.5001, 0.2283, 0.4604, 0.1595, 0.4547, 0.165, 0.4947, 0.2343, 0.4147, 0.2343, 0.4547, 0.165, 0.4489, 0.1594, 0.409, 0.2284, 0.3124, 0.2342, 0.2331, 0.2342, 0.2332, 0.2383, 0.3122, 0.2383, 0.3181, 0.2287, 0.2781, 0.1594, 0.2727, 0.1656, 0.3124, 0.2342, 0.2331, 0.2342, 0.2727, 0.1656, 0.2663, 0.1597, 0.2269, 0.228, 0.1305, 0.2341, 0.05127, 0.2341, 0.05146, 0.2385, 0.1304, 0.2385, 0.1367, 0.2277, 0.09745, 0.1598, 0.09088, 0.1655, 0.1305, 0.2341, 0.05127, 0.2341, 0.09088, 0.1655, 0.08507, 0.1596, 0.04552, 0.2281, 0.8581, 0.2343, 0.7781, 0.2343, 0.7784, 0.2383, 0.8581, 0.2383, 0.8639, 0.2281, 0.8243, 0.1595, 0.8181, 0.165, 0.8581, 0.2343, 0.7781, 0.2343, 0.8181, 0.165, 0.8124, 0.1595, 0.7726, 0.2283, 0.6767, 0.2342, 0.596, 0.2342, 0.596, 0.2381, 0.6768, 0.2381, 0.682, 0.2283, 0.6423, 0.1595, 0.6364, 0.1643, 0.6767, 0.2342, 0.596, 0.2342, 0.6364, 0.1643, 0.6305, 0.1595, 0.5907, 0.2283, 0.4934, 0.08246, 0.4544, 0.1499, 0.462, 0.1537, 0.5003, 0.08727, 0.4926, 0.07399, 0.4165, 0.07399, 0.4155, 0.08246, 0.4934, 0.08246, 0.4544, 0.1499, 0.4155, 0.08246, 0.4088, 0.08726, 0.4471, 0.1535, 0.3114, 0.08237, 0.2725, 0.1499, 0.2803, 0.1537, 0.3187, 0.08707, 0.3111, 0.07421, 0.2347, 0.07421, 0.2335, 0.08237, 0.3114, 0.08237, 0.2725, 0.1499, 0.2335, 0.08237, 0.2271, 0.08717, 0.2654, 0.1535, 0.1299, 0.08243, 0.09113, 0.1496, 0.09847, 0.1535, 0.1365, 0.08764, 0.1288, 0.07429, 0.0526, 0.07429, 0.05237, 0.08243, 0.1299, 0.08243, 0.09113, 0.1496, 0.05237, 0.08243, 0.0449, 0.08772, 0.0829, 0.1535, 0.6364, 0.1499, 0.5974, 0.08242, 0.5907, 0.08719, 0.629, 0.1536, 0.6437, 0.1536, 0.6821, 0.08718, 0.6753, 0.08242, 0.6364, 0.1499, 0.5974, 0.08242, 0.6753, 0.08242, 0.6744, 0.07404, 0.5983, 0.07404, 0.8572, 0.08254, 0.8184, 0.1498, 0.8259, 0.1533, 0.8639, 0.08748, 0.8562, 0.07396, 0.7802, 0.07396, 0.7795, 0.08254, 0.8572, 0.08254, 0.8184, 0.1498, 0.7795, 0.08254, 0.7724, 0.08728, 0.8108, 0.1537, 0.09072, 0.008248, 0.0526, 0.07429, 0.1288, 0.07429])
me_icosphere_002.materials.append(mat_rock_02)
me_icosphere_002.use_remesh_fix_poles = True
me_icosphere_002.use_remesh_preserve_attributes = False
me_icosphere_002.use_mirror_vertex_groups = False
me_icosphere_002.update()

# ---- objects
ob_light = bpy.data.objects.new('Light', light_light)
ob_camera = bpy.data.objects.new('Camera', cam_camera)
ob_rock_02 = bpy.data.objects.new('Rock_02', me_icosphere_002)

# ---- transforms, parenting, visibility, modifiers, constraints
ob_light.location = (4.076, 1.005, 5.904)
ob_light.rotation_euler = (0.6503, 0.05522, 1.866)
ob_light.lock_rotations_4d = False
ob_light.empty_display_type = 'ARROWS'
ob_light.color = (0.0, 0.0, 0.0, 0.0)
ob_light.lineart.crease_threshold = 0.0
ob_camera.location = (7.359, -6.926, 4.958)
ob_camera.rotation_euler = (1.109, 0.0, 0.8149)
ob_camera.lock_rotations_4d = False
ob_camera.empty_display_type = 'ARROWS'
ob_camera.color = (0.0, 0.0, 0.0, 0.0)
ob_camera.display_type = 'WIRE'
ob_camera.lineart.crease_threshold = 0.0
ob_rock_02.location = (0.0, 0.0, 0.0)
ob_rock_02.lineart.crease_threshold = 0.0

# ---- collection membership
col_collection.objects.link(ob_light)
col_collection.objects.link(ob_camera)
col_collection.objects.link(ob_rock_02)

# ---- scene / render settings (as saved in the file)
scene.camera = ob_camera
scene.frame_start = 1; scene.frame_end = 250; scene.frame_set(1)
scene.render.engine = 'BLENDER_EEVEE_NEXT'
scene.cycles.use_denoising = False
scene.cycles.samples = 128
scene.cycles.sampling_pattern = 'TABULATED_SOBOL'
scene.cycles.use_adaptive_sampling = False
scene.cycles.use_light_tree = False
scene.view_settings.view_transform = 'Filmic'
bpy.context.view_layer.update()
